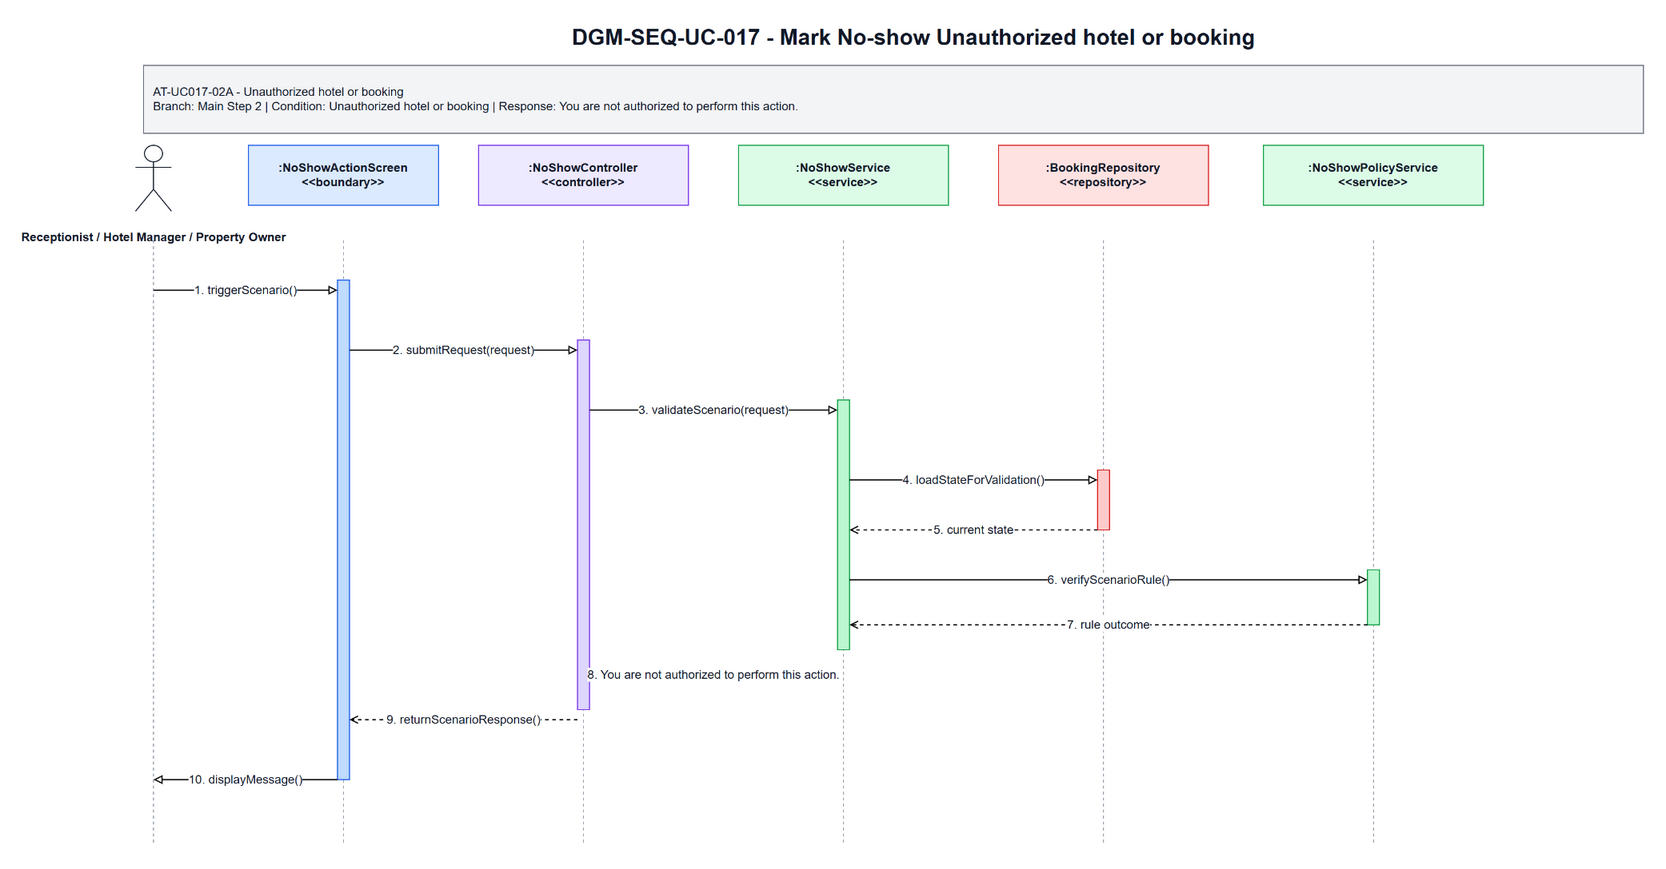

The diagram above was exported from draw.io. Its source (the exported page's mxGraphModel, read from the mxfile embedded in the PNG):
<mxGraphModel dx="1700" dy="920" grid="1" gridSize="10" guides="1" tooltips="1" connect="1" arrows="1" fold="1" page="1" pageScale="1" pageWidth="1700" pageHeight="920" math="0" shadow="0">
  <root>
    <mxCell id="0" />
    <mxCell id="1" parent="0" />
    <mxCell id="title" parent="1" value="DGM-SEQ-UC-017 - Mark No-show Unauthorized hotel or booking" style="text;html=1;strokeColor=none;fillColor=none;align=center;verticalAlign=middle;fontStyle=1;fontSize=22;fontColor=#111827" vertex="1">
      <mxGeometry x="350" y="25" width="1000" height="34" as="geometry" />
    </mxCell>
    <mxCell id="scenario-band" parent="1" value="AT-UC017-02A - Unauthorized hotel or booking&lt;br&gt;Branch: Main Step 2 | Condition: Unauthorized hotel or booking | Response: You are not authorized to perform this action." style="rounded=0;whiteSpace=wrap;html=1;fillColor=#F3F4F6;strokeColor=#6B7280;fontSize=12;fontColor=#111827;align=left;spacing=10" vertex="1">
      <mxGeometry x="80" y="70" width="1500" height="68" as="geometry" />
    </mxCell>
    <mxCell id="actor-icon" parent="1" value="" style="shape=umlActor;verticalLabelPosition=bottom;verticalAlign=top;html=1;outlineConnect=0;strokeColor=#111827" vertex="1">
      <mxGeometry x="72" y="150" width="36" height="66" as="geometry" />
    </mxCell>
    <mxCell id="actor-label" parent="1" value="Receptionist / Hotel Manager / Property Owner" style="text;html=1;strokeColor=none;fillColor=none;align=center;verticalAlign=middle;fontStyle=1;fontSize=12;fontColor=#111827" vertex="1">
      <mxGeometry x="20" y="224" width="140" height="36" as="geometry" />
    </mxCell>
    <mxCell id="h0" parent="1" value=":NoShowActionScreen&lt;br&gt;&amp;lt;&amp;lt;boundary&amp;gt;&amp;gt;" style="rounded=0;whiteSpace=wrap;html=1;fillColor=#DBEAFE;strokeColor=#2563EB;fontSize=12;fontStyle=1;fontColor=#111827" vertex="1">
      <mxGeometry x="185" y="150" width="190" height="60" as="geometry" />
    </mxCell>
    <mxCell id="h1" parent="1" value=":NoShowController&lt;br&gt;&amp;lt;&amp;lt;controller&amp;gt;&amp;gt;" style="rounded=0;whiteSpace=wrap;html=1;fillColor=#EDE9FE;strokeColor=#7C3AED;fontSize=12;fontStyle=1;fontColor=#111827" vertex="1">
      <mxGeometry x="415" y="150" width="210" height="60" as="geometry" />
    </mxCell>
    <mxCell id="h2" parent="1" value=":NoShowService&lt;br&gt;&amp;lt;&amp;lt;service&amp;gt;&amp;gt;" style="rounded=0;whiteSpace=wrap;html=1;fillColor=#DCFCE7;strokeColor=#16A34A;fontSize=12;fontStyle=1;fontColor=#111827" vertex="1">
      <mxGeometry x="675" y="150" width="210" height="60" as="geometry" />
    </mxCell>
    <mxCell id="h3" parent="1" value=":BookingRepository&lt;br&gt;&amp;lt;&amp;lt;repository&amp;gt;&amp;gt;" style="rounded=0;whiteSpace=wrap;html=1;fillColor=#FEE2E2;strokeColor=#DC2626;fontSize=12;fontStyle=1;fontColor=#111827" vertex="1">
      <mxGeometry x="935" y="150" width="210" height="60" as="geometry" />
    </mxCell>
    <mxCell id="h4" parent="1" value=":NoShowPolicyService&lt;br&gt;&amp;lt;&amp;lt;service&amp;gt;&amp;gt;" style="rounded=0;whiteSpace=wrap;html=1;fillColor=#DCFCE7;strokeColor=#16A34A;fontSize=12;fontStyle=1;fontColor=#111827" vertex="1">
      <mxGeometry x="1200" y="150" width="220" height="60" as="geometry" />
    </mxCell>
    <mxCell id="l-actor" parent="1" style="endArrow=none;html=1;dashed=1;strokeColor=#9CA3AF" edge="1">
      <mxGeometry relative="1" as="geometry">
        <mxPoint x="90" y="245" as="sourcePoint" />
        <mxPoint x="90" y="850" as="targetPoint" />
      </mxGeometry>
    </mxCell>
    <mxCell id="l0" parent="1" style="endArrow=none;html=1;dashed=1;strokeColor=#9CA3AF" edge="1">
      <mxGeometry relative="1" as="geometry">
        <mxPoint x="280" y="245" as="sourcePoint" />
        <mxPoint x="280" y="850" as="targetPoint" />
      </mxGeometry>
    </mxCell>
    <mxCell id="l1" parent="1" style="endArrow=none;html=1;dashed=1;strokeColor=#9CA3AF" edge="1">
      <mxGeometry relative="1" as="geometry">
        <mxPoint x="520" y="245" as="sourcePoint" />
        <mxPoint x="520" y="850" as="targetPoint" />
      </mxGeometry>
    </mxCell>
    <mxCell id="l2" parent="1" style="endArrow=none;html=1;dashed=1;strokeColor=#9CA3AF" edge="1">
      <mxGeometry relative="1" as="geometry">
        <mxPoint x="780" y="245" as="sourcePoint" />
        <mxPoint x="780" y="850" as="targetPoint" />
      </mxGeometry>
    </mxCell>
    <mxCell id="l3" parent="1" style="endArrow=none;html=1;dashed=1;strokeColor=#9CA3AF" edge="1">
      <mxGeometry relative="1" as="geometry">
        <mxPoint x="1040" y="245" as="sourcePoint" />
        <mxPoint x="1040" y="850" as="targetPoint" />
      </mxGeometry>
    </mxCell>
    <mxCell id="l4" parent="1" style="endArrow=none;html=1;dashed=1;strokeColor=#9CA3AF" edge="1">
      <mxGeometry relative="1" as="geometry">
        <mxPoint x="1310" y="245" as="sourcePoint" />
        <mxPoint x="1310" y="850" as="targetPoint" />
      </mxGeometry>
    </mxCell>
    <mxCell id="a-boundary" parent="1" value="" style="rounded=0;whiteSpace=wrap;html=1;fillColor=#BFDBFE;strokeColor=#2563EB" vertex="1">
      <mxGeometry x="274" y="285" width="12" height="500" as="geometry" />
    </mxCell>
    <mxCell id="a-controller" parent="1" value="" style="rounded=0;whiteSpace=wrap;html=1;fillColor=#DDD6FE;strokeColor=#7C3AED" vertex="1">
      <mxGeometry x="514" y="345" width="12" height="370" as="geometry" />
    </mxCell>
    <mxCell id="a-service" parent="1" value="" style="rounded=0;whiteSpace=wrap;html=1;fillColor=#BBF7D0;strokeColor=#16A34A" vertex="1">
      <mxGeometry x="774" y="405" width="12" height="250" as="geometry" />
    </mxCell>
    <mxCell id="a-repo" parent="1" value="" style="rounded=0;whiteSpace=wrap;html=1;fillColor=#FECACA;strokeColor=#DC2626" vertex="1">
      <mxGeometry x="1034" y="475" width="12" height="60" as="geometry" />
    </mxCell>
    <mxCell id="a-support" parent="1" value="" style="rounded=0;whiteSpace=wrap;html=1;fillColor=#BBF7D0;strokeColor=#16A34A" vertex="1">
      <mxGeometry x="1304" y="575" width="12" height="55" as="geometry" />
    </mxCell>
    <mxCell id="m1" parent="1" value="1. triggerScenario()" style="endArrow=block;endFill=0;html=1;rounded=0;strokeWidth=1.2;fontSize=12;fontColor=#111827;labelBackgroundColor=#FFFFFF" edge="1">
      <mxGeometry relative="1" as="geometry">
        <mxPoint x="90" y="295" as="sourcePoint" />
        <mxPoint x="274" y="295" as="targetPoint" />
      </mxGeometry>
    </mxCell>
    <mxCell id="m2" parent="1" value="2. submitRequest(request)" style="endArrow=block;endFill=0;html=1;rounded=0;strokeWidth=1.2;fontSize=12;fontColor=#111827;labelBackgroundColor=#FFFFFF" edge="1">
      <mxGeometry relative="1" as="geometry">
        <mxPoint x="286" y="355" as="sourcePoint" />
        <mxPoint x="514" y="355" as="targetPoint" />
      </mxGeometry>
    </mxCell>
    <mxCell id="m3" parent="1" value="3. validateScenario(request)" style="endArrow=block;endFill=0;html=1;rounded=0;strokeWidth=1.2;fontSize=12;fontColor=#111827;labelBackgroundColor=#FFFFFF" edge="1">
      <mxGeometry relative="1" as="geometry">
        <mxPoint x="526" y="415" as="sourcePoint" />
        <mxPoint x="774" y="415" as="targetPoint" />
      </mxGeometry>
    </mxCell>
    <mxCell id="m4" parent="1" value="4. loadStateForValidation()" style="endArrow=block;endFill=0;html=1;rounded=0;strokeWidth=1.2;fontSize=12;fontColor=#111827;labelBackgroundColor=#FFFFFF" edge="1">
      <mxGeometry relative="1" as="geometry">
        <mxPoint x="786" y="485" as="sourcePoint" />
        <mxPoint x="1034" y="485" as="targetPoint" />
      </mxGeometry>
    </mxCell>
    <mxCell id="m5" parent="1" value="5. current state" style="endArrow=open;endFill=0;dashed=1;html=1;rounded=0;strokeWidth=1.2;fontSize=12;fontColor=#111827;labelBackgroundColor=#FFFFFF" edge="1">
      <mxGeometry relative="1" as="geometry">
        <mxPoint x="1034" y="535" as="sourcePoint" />
        <mxPoint x="786" y="535" as="targetPoint" />
      </mxGeometry>
    </mxCell>
    <mxCell id="m6" parent="1" value="6. verifyScenarioRule()" style="endArrow=block;endFill=0;html=1;rounded=0;strokeWidth=1.2;fontSize=12;fontColor=#111827;labelBackgroundColor=#FFFFFF" edge="1">
      <mxGeometry relative="1" as="geometry">
        <mxPoint x="786" y="585" as="sourcePoint" />
        <mxPoint x="1304" y="585" as="targetPoint" />
      </mxGeometry>
    </mxCell>
    <mxCell id="m7" parent="1" value="7. rule outcome" style="endArrow=open;endFill=0;dashed=1;html=1;rounded=0;strokeWidth=1.2;fontSize=12;fontColor=#111827;labelBackgroundColor=#FFFFFF" edge="1">
      <mxGeometry relative="1" as="geometry">
        <mxPoint x="1304" y="630" as="sourcePoint" />
        <mxPoint x="786" y="630" as="targetPoint" />
      </mxGeometry>
    </mxCell>
    <mxCell id="m8" parent="1" value="8. You are not authorized to perform this action." style="endArrow=open;endFill=0;dashed=1;html=1;rounded=0;strokeWidth=1.2;fontSize=12;fontColor=#111827;labelBackgroundColor=#FFFFFF" edge="1">
      <mxGeometry relative="1" as="geometry">
        <mxPoint x="774" y="680" as="sourcePoint" />
        <mxPoint x="526" y="680" as="targetPoint" />
      </mxGeometry>
    </mxCell>
    <mxCell id="m9" parent="1" value="9. returnScenarioResponse()" style="endArrow=open;endFill=0;dashed=1;html=1;rounded=0;strokeWidth=1.2;fontSize=12;fontColor=#111827;labelBackgroundColor=#FFFFFF" edge="1">
      <mxGeometry relative="1" as="geometry">
        <mxPoint x="514" y="725" as="sourcePoint" />
        <mxPoint x="286" y="725" as="targetPoint" />
      </mxGeometry>
    </mxCell>
    <mxCell id="m10" parent="1" value="10. displayMessage()" style="endArrow=block;endFill=0;html=1;rounded=0;strokeWidth=1.2;fontSize=12;fontColor=#111827;labelBackgroundColor=#FFFFFF" edge="1">
      <mxGeometry relative="1" as="geometry">
        <mxPoint x="274" y="785" as="sourcePoint" />
        <mxPoint x="90" y="785" as="targetPoint" />
      </mxGeometry>
    </mxCell>
  </root>
</mxGraphModel>